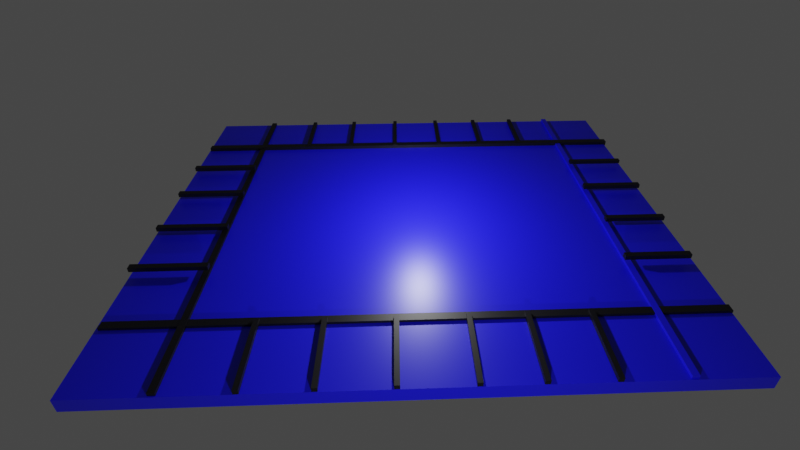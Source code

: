 # Source: plateau_test.blend  (saved by Blender 2.81.16; exported with 4.5.12 LTS)
import bpy
from mathutils import Matrix  # noqa: F401  (used for matrix-valued properties, if any)

bpy.ops.wm.read_factory_settings(use_empty=True)
scene = bpy.context.scene
scene.name = 'Scene'

# ---- collections
col_collection = bpy.data.collections.new('Collection'); scene.collection.children.link(col_collection)

# ---- materials (node trees are filled in below, after node groups)
mat_material = bpy.data.materials.new('Material')
mat_material.alpha_threshold = 0.0
mat_material.use_transparent_shadow = False
mat_material.diffuse_color = (1.0, 0.4077, 0.4612, 1.0)
mat_material.line_color = (0.0, 0.0, 0.0, 1.0)
mat_material_001 = bpy.data.materials.new('Material.001')
mat_material_001.use_transparent_shadow = False
mat_material_001.diffuse_color = (0.003686, 0.001739, 0.004556, 1.0)
mat_material_003 = bpy.data.materials.new('Material.003')
mat_material_003.use_transparent_shadow = False
mat_material_003.diffuse_color = (0.00673, 0.003127, 0.0128, 1.0)
mat_material_004 = bpy.data.materials.new('Material.004')
mat_material_004.use_transparent_shadow = False
mat_material_004.diffuse_color = (0.01811, 0.01811, 0.01811, 1.0)
mat_material_005 = bpy.data.materials.new('Material.005')
mat_material_005.use_transparent_shadow = False
mat_material_005.diffuse_color = (0.01403, 0.01403, 0.01403, 1.0)
mat_material_006 = bpy.data.materials.new('Material.006')
mat_material_006.use_transparent_shadow = False
mat_material_006.diffuse_color = (0.007026, 0.005356, 0.009512, 1.0)
mat_material_007 = bpy.data.materials.new('Material.007')
mat_material_007.use_transparent_shadow = False
mat_material_007.diffuse_color = (0.003936, 0.003936, 0.003936, 1.0)
mat_material_008 = bpy.data.materials.new('Material.008')
mat_material_008.use_transparent_shadow = False
mat_material_008.diffuse_color = (0.00854, 0.00854, 0.00854, 1.0)
mat_material_009 = bpy.data.materials.new('Material.009')
mat_material_009.use_transparent_shadow = False
mat_material_009.diffuse_color = (0.0, 0.0, 0.0, 1.0)
mat_material_010 = bpy.data.materials.new('Material.010')
mat_material_010.use_transparent_shadow = False
mat_material_010.diffuse_color = (0.002838, 0.002838, 0.002838, 1.0)
mat_material_011 = bpy.data.materials.new('Material.011')
mat_material_011.use_transparent_shadow = False
mat_material_011.diffuse_color = (0.0, 0.0, 0.0, 1.0)
mat_material_012 = bpy.data.materials.new('Material.012')
mat_material_012.use_transparent_shadow = False
mat_material_012.diffuse_color = (0.0, 0.0, 0.0, 1.0)
mat_material_013 = bpy.data.materials.new('Material.013')
mat_material_013.use_transparent_shadow = False
mat_material_013.diffuse_color = (0.0, 0.0, 0.0, 1.0)
mat_material_014 = bpy.data.materials.new('Material.014')
mat_material_014.use_transparent_shadow = False
mat_material_014.diffuse_color = (0.0, 0.0, 0.0, 1.0)
mat_material_015 = bpy.data.materials.new('Material.015')
mat_material_015.use_transparent_shadow = False
mat_material_015.diffuse_color = (0.0, 0.0, 0.0, 1.0)
mat_material_016 = bpy.data.materials.new('Material.016')
mat_material_016.use_transparent_shadow = False
mat_material_016.diffuse_color = (0.0, 0.0, 0.0, 1.0)
mat_material_017 = bpy.data.materials.new('Material.017')
mat_material_017.use_transparent_shadow = False
mat_material_017.diffuse_color = (0.0, 0.0, 0.0, 1.0)
mat_material_018 = bpy.data.materials.new('Material.018')
mat_material_018.use_transparent_shadow = False
mat_material_018.diffuse_color = (0.0, 0.0, 0.0, 1.0)
mat_material_019 = bpy.data.materials.new('Material.019')
mat_material_019.use_transparent_shadow = False
mat_material_019.diffuse_color = (0.009513, 0.009513, 0.009513, 1.0)
mat_material_020 = bpy.data.materials.new('Material.020')
mat_material_020.use_transparent_shadow = False
mat_material_020.diffuse_color = (0.005981, 0.005981, 0.005981, 1.0)
mat_material_021 = bpy.data.materials.new('Material.021')
mat_material_021.use_transparent_shadow = False
mat_material_021.diffuse_color = (0.0, 0.0, 0.0, 1.0)
mat_material_022 = bpy.data.materials.new('Material.022')
mat_material_022.use_transparent_shadow = False
mat_material_022.diffuse_color = (0.003936, 0.003936, 0.003936, 1.0)
mat_material_023 = bpy.data.materials.new('Material.023')
mat_material_023.use_transparent_shadow = False
mat_material_023.diffuse_color = (0.02281, 0.02281, 0.02281, 1.0)
mat_material_024 = bpy.data.materials.new('Material.024')
mat_material_024.use_transparent_shadow = False
mat_material_024.diffuse_color = (0.01164, 0.01164, 0.01164, 1.0)

# ---- material node trees
mat_material.use_nodes = True; mat_material.node_tree.nodes.clear()
_N = mat_material.node_tree.nodes; _L = mat_material.node_tree.links
n0 = _N.new('ShaderNodeOutputMaterial'); n0.name = 'Material Output'; n0.location = (300, 300)
n1 = _N.new('ShaderNodeBsdfPrincipled'); n1.name = 'Principled BSDF'; n1.location = (10, 300)
n1.distribution = 'GGX'
n1.subsurface_method = 'BURLEY'
n1.inputs[0].default_value = (0.007112, 0.006325, 0.8, 1.0)
n1.inputs[2].default_value = 0.4
n1.inputs[3].default_value = 1.45
n1.inputs[27].default_value = (0.0, 0.0, 0.0, 1.0)
n1.inputs[28].default_value = 1.0
_L.new(n1.outputs[0], n0.inputs[0])
n0.is_active_output = True
mat_material_001.use_nodes = True; mat_material_001.node_tree.nodes.clear()
_N = mat_material_001.node_tree.nodes; _L = mat_material_001.node_tree.links
n0 = _N.new('ShaderNodeOutputMaterial'); n0.name = 'Material Output'; n0.location = (300, 300)
n1 = _N.new('ShaderNodeBsdfPrincipled'); n1.name = 'Principled BSDF'; n1.location = (10, 300)
n1.distribution = 'GGX'
n1.subsurface_method = 'BURLEY'
n1.inputs[0].default_value = (0.0005024, 0.0003636, 0.003096, 1.0)
n1.inputs[3].default_value = 1.45
n1.inputs[27].default_value = (0.0, 0.0, 0.0, 1.0)
n1.inputs[28].default_value = 1.0
_L.new(n1.outputs[0], n0.inputs[0])
n0.is_active_output = True
mat_material_003.use_nodes = True; mat_material_003.node_tree.nodes.clear()
_N = mat_material_003.node_tree.nodes; _L = mat_material_003.node_tree.links
n0 = _N.new('ShaderNodeOutputMaterial'); n0.name = 'Material Output'; n0.location = (300, 300)
n1 = _N.new('ShaderNodeBsdfPrincipled'); n1.name = 'Principled BSDF'; n1.location = (10, 300)
n1.distribution = 'GGX'
n1.subsurface_method = 'BURLEY'
n1.inputs[0].default_value = (0.0005024, 0.0003636, 0.003096, 1.0)
n1.inputs[3].default_value = 1.45
n1.inputs[27].default_value = (0.0, 0.0, 0.0, 1.0)
n1.inputs[28].default_value = 1.0
_L.new(n1.outputs[0], n0.inputs[0])
n0.is_active_output = True
mat_material_004.use_nodes = True; mat_material_004.node_tree.nodes.clear()
_N = mat_material_004.node_tree.nodes; _L = mat_material_004.node_tree.links
n0 = _N.new('ShaderNodeOutputMaterial'); n0.name = 'Material Output'; n0.location = (300, 300)
n1 = _N.new('ShaderNodeBsdfPrincipled'); n1.name = 'Principled BSDF'; n1.location = (10, 300)
n1.distribution = 'GGX'
n1.subsurface_method = 'BURLEY'
n1.inputs[0].default_value = (0.0005024, 0.0003636, 0.003096, 1.0)
n1.inputs[3].default_value = 1.45
n1.inputs[27].default_value = (0.0, 0.0, 0.0, 1.0)
n1.inputs[28].default_value = 1.0
_L.new(n1.outputs[0], n0.inputs[0])
n0.is_active_output = True
mat_material_005.use_nodes = True; mat_material_005.node_tree.nodes.clear()
_N = mat_material_005.node_tree.nodes; _L = mat_material_005.node_tree.links
n0 = _N.new('ShaderNodeOutputMaterial'); n0.name = 'Material Output'; n0.location = (300, 300)
n1 = _N.new('ShaderNodeBsdfPrincipled'); n1.name = 'Principled BSDF'; n1.location = (10, 300)
n1.distribution = 'GGX'
n1.subsurface_method = 'BURLEY'
n1.inputs[0].default_value = (0.0005024, 0.0003636, 0.003096, 1.0)
n1.inputs[3].default_value = 1.45
n1.inputs[27].default_value = (0.0, 0.0, 0.0, 1.0)
n1.inputs[28].default_value = 1.0
_L.new(n1.outputs[0], n0.inputs[0])
n0.is_active_output = True
mat_material_006.use_nodes = True; mat_material_006.node_tree.nodes.clear()
_N = mat_material_006.node_tree.nodes; _L = mat_material_006.node_tree.links
n0 = _N.new('ShaderNodeOutputMaterial'); n0.name = 'Material Output'; n0.location = (300, 300)
n1 = _N.new('ShaderNodeBsdfPrincipled'); n1.name = 'Principled BSDF'; n1.location = (10, 300)
n1.distribution = 'GGX'
n1.subsurface_method = 'BURLEY'
n1.inputs[0].default_value = (0.0005024, 0.0003636, 0.003096, 1.0)
n1.inputs[3].default_value = 1.45
n1.inputs[27].default_value = (0.0, 0.0, 0.0, 1.0)
n1.inputs[28].default_value = 1.0
_L.new(n1.outputs[0], n0.inputs[0])
n0.is_active_output = True
mat_material_007.use_nodes = True; mat_material_007.node_tree.nodes.clear()
_N = mat_material_007.node_tree.nodes; _L = mat_material_007.node_tree.links
n0 = _N.new('ShaderNodeOutputMaterial'); n0.name = 'Material Output'; n0.location = (300, 300)
n1 = _N.new('ShaderNodeBsdfPrincipled'); n1.name = 'Principled BSDF'; n1.location = (10, 300)
n1.distribution = 'GGX'
n1.subsurface_method = 'BURLEY'
n1.inputs[0].default_value = (0.0005024, 0.0003636, 0.003096, 1.0)
n1.inputs[3].default_value = 1.45
n1.inputs[27].default_value = (0.0, 0.0, 0.0, 1.0)
n1.inputs[28].default_value = 1.0
_L.new(n1.outputs[0], n0.inputs[0])
n0.is_active_output = True
mat_material_008.use_nodes = True; mat_material_008.node_tree.nodes.clear()
_N = mat_material_008.node_tree.nodes; _L = mat_material_008.node_tree.links
n0 = _N.new('ShaderNodeOutputMaterial'); n0.name = 'Material Output'; n0.location = (300, 300)
n1 = _N.new('ShaderNodeBsdfPrincipled'); n1.name = 'Principled BSDF'; n1.location = (10, 300)
n1.distribution = 'GGX'
n1.subsurface_method = 'BURLEY'
n1.inputs[0].default_value = (0.0005024, 0.0003636, 0.003096, 1.0)
n1.inputs[3].default_value = 1.45
n1.inputs[27].default_value = (0.0, 0.0, 0.0, 1.0)
n1.inputs[28].default_value = 1.0
_L.new(n1.outputs[0], n0.inputs[0])
n0.is_active_output = True
mat_material_009.use_nodes = True; mat_material_009.node_tree.nodes.clear()
_N = mat_material_009.node_tree.nodes; _L = mat_material_009.node_tree.links
n0 = _N.new('ShaderNodeOutputMaterial'); n0.name = 'Material Output'; n0.location = (300, 300)
n1 = _N.new('ShaderNodeBsdfPrincipled'); n1.name = 'Principled BSDF'; n1.location = (10, 300)
n1.distribution = 'GGX'
n1.subsurface_method = 'BURLEY'
n1.inputs[0].default_value = (0.0005024, 0.0003636, 0.003096, 1.0)
n1.inputs[3].default_value = 1.45
n1.inputs[27].default_value = (0.0, 0.0, 0.0, 1.0)
n1.inputs[28].default_value = 1.0
_L.new(n1.outputs[0], n0.inputs[0])
n0.is_active_output = True
mat_material_010.use_nodes = True; mat_material_010.node_tree.nodes.clear()
_N = mat_material_010.node_tree.nodes; _L = mat_material_010.node_tree.links
n0 = _N.new('ShaderNodeOutputMaterial'); n0.name = 'Material Output'; n0.location = (300, 300)
n1 = _N.new('ShaderNodeBsdfPrincipled'); n1.name = 'Principled BSDF'; n1.location = (10, 300)
n1.distribution = 'GGX'
n1.subsurface_method = 'BURLEY'
n1.inputs[0].default_value = (0.0005024, 0.0003636, 0.003096, 1.0)
n1.inputs[3].default_value = 1.45
n1.inputs[27].default_value = (0.0, 0.0, 0.0, 1.0)
n1.inputs[28].default_value = 1.0
_L.new(n1.outputs[0], n0.inputs[0])
n0.is_active_output = True
mat_material_011.use_nodes = True; mat_material_011.node_tree.nodes.clear()
_N = mat_material_011.node_tree.nodes; _L = mat_material_011.node_tree.links
n0 = _N.new('ShaderNodeOutputMaterial'); n0.name = 'Material Output'; n0.location = (300, 300)
n1 = _N.new('ShaderNodeBsdfPrincipled'); n1.name = 'Principled BSDF'; n1.location = (10, 300)
n1.distribution = 'GGX'
n1.subsurface_method = 'BURLEY'
n1.inputs[0].default_value = (0.0005024, 0.0003636, 0.003096, 1.0)
n1.inputs[3].default_value = 1.45
n1.inputs[27].default_value = (0.0, 0.0, 0.0, 1.0)
n1.inputs[28].default_value = 1.0
_L.new(n1.outputs[0], n0.inputs[0])
n0.is_active_output = True
mat_material_012.use_nodes = True; mat_material_012.node_tree.nodes.clear()
_N = mat_material_012.node_tree.nodes; _L = mat_material_012.node_tree.links
n0 = _N.new('ShaderNodeOutputMaterial'); n0.name = 'Material Output'; n0.location = (300, 300)
n1 = _N.new('ShaderNodeBsdfPrincipled'); n1.name = 'Principled BSDF'; n1.location = (10, 300)
n1.distribution = 'GGX'
n1.subsurface_method = 'BURLEY'
n1.inputs[0].default_value = (0.0005024, 0.0003636, 0.003096, 1.0)
n1.inputs[3].default_value = 1.45
n1.inputs[27].default_value = (0.0, 0.0, 0.0, 1.0)
n1.inputs[28].default_value = 1.0
_L.new(n1.outputs[0], n0.inputs[0])
n0.is_active_output = True
mat_material_013.use_nodes = True; mat_material_013.node_tree.nodes.clear()
_N = mat_material_013.node_tree.nodes; _L = mat_material_013.node_tree.links
n0 = _N.new('ShaderNodeOutputMaterial'); n0.name = 'Material Output'; n0.location = (300, 300)
n1 = _N.new('ShaderNodeBsdfPrincipled'); n1.name = 'Principled BSDF'; n1.location = (10, 300)
n1.distribution = 'GGX'
n1.subsurface_method = 'BURLEY'
n1.inputs[0].default_value = (0.0005024, 0.0003636, 0.003096, 1.0)
n1.inputs[3].default_value = 1.45
n1.inputs[27].default_value = (0.0, 0.0, 0.0, 1.0)
n1.inputs[28].default_value = 1.0
_L.new(n1.outputs[0], n0.inputs[0])
n0.is_active_output = True
mat_material_014.use_nodes = True; mat_material_014.node_tree.nodes.clear()
_N = mat_material_014.node_tree.nodes; _L = mat_material_014.node_tree.links
n0 = _N.new('ShaderNodeOutputMaterial'); n0.name = 'Material Output'; n0.location = (300, 300)
n1 = _N.new('ShaderNodeBsdfPrincipled'); n1.name = 'Principled BSDF'; n1.location = (10, 300)
n1.distribution = 'GGX'
n1.subsurface_method = 'BURLEY'
n1.inputs[0].default_value = (0.0005024, 0.0003636, 0.003096, 1.0)
n1.inputs[3].default_value = 1.45
n1.inputs[27].default_value = (0.0, 0.0, 0.0, 1.0)
n1.inputs[28].default_value = 1.0
_L.new(n1.outputs[0], n0.inputs[0])
n0.is_active_output = True
mat_material_015.use_nodes = True; mat_material_015.node_tree.nodes.clear()
_N = mat_material_015.node_tree.nodes; _L = mat_material_015.node_tree.links
n0 = _N.new('ShaderNodeOutputMaterial'); n0.name = 'Material Output'; n0.location = (300, 300)
n1 = _N.new('ShaderNodeBsdfPrincipled'); n1.name = 'Principled BSDF'; n1.location = (10, 300)
n1.distribution = 'GGX'
n1.subsurface_method = 'BURLEY'
n1.inputs[0].default_value = (0.0005024, 0.0003636, 0.003096, 1.0)
n1.inputs[3].default_value = 1.45
n1.inputs[27].default_value = (0.0, 0.0, 0.0, 1.0)
n1.inputs[28].default_value = 1.0
_L.new(n1.outputs[0], n0.inputs[0])
n0.is_active_output = True
mat_material_016.use_nodes = True; mat_material_016.node_tree.nodes.clear()
_N = mat_material_016.node_tree.nodes; _L = mat_material_016.node_tree.links
n0 = _N.new('ShaderNodeOutputMaterial'); n0.name = 'Material Output'; n0.location = (300, 300)
n1 = _N.new('ShaderNodeBsdfPrincipled'); n1.name = 'Principled BSDF'; n1.location = (10, 300)
n1.distribution = 'GGX'
n1.subsurface_method = 'BURLEY'
n1.inputs[0].default_value = (0.0005024, 0.0003636, 0.003096, 1.0)
n1.inputs[3].default_value = 1.45
n1.inputs[27].default_value = (0.0, 0.0, 0.0, 1.0)
n1.inputs[28].default_value = 1.0
_L.new(n1.outputs[0], n0.inputs[0])
n0.is_active_output = True
mat_material_017.use_nodes = True; mat_material_017.node_tree.nodes.clear()
_N = mat_material_017.node_tree.nodes; _L = mat_material_017.node_tree.links
n0 = _N.new('ShaderNodeOutputMaterial'); n0.name = 'Material Output'; n0.location = (300, 300)
n1 = _N.new('ShaderNodeBsdfPrincipled'); n1.name = 'Principled BSDF'; n1.location = (10, 300)
n1.distribution = 'GGX'
n1.subsurface_method = 'BURLEY'
n1.inputs[0].default_value = (0.0005024, 0.0003636, 0.003096, 1.0)
n1.inputs[3].default_value = 1.45
n1.inputs[27].default_value = (0.0, 0.0, 0.0, 1.0)
n1.inputs[28].default_value = 1.0
_L.new(n1.outputs[0], n0.inputs[0])
n0.is_active_output = True
mat_material_018.use_nodes = True; mat_material_018.node_tree.nodes.clear()
_N = mat_material_018.node_tree.nodes; _L = mat_material_018.node_tree.links
n0 = _N.new('ShaderNodeOutputMaterial'); n0.name = 'Material Output'; n0.location = (300, 300)
n1 = _N.new('ShaderNodeBsdfPrincipled'); n1.name = 'Principled BSDF'; n1.location = (10, 300)
n1.distribution = 'GGX'
n1.subsurface_method = 'BURLEY'
n1.inputs[0].default_value = (0.0005024, 0.0003636, 0.003096, 1.0)
n1.inputs[3].default_value = 1.45
n1.inputs[27].default_value = (0.0, 0.0, 0.0, 1.0)
n1.inputs[28].default_value = 1.0
_L.new(n1.outputs[0], n0.inputs[0])
n0.is_active_output = True
mat_material_019.use_nodes = True; mat_material_019.node_tree.nodes.clear()
_N = mat_material_019.node_tree.nodes; _L = mat_material_019.node_tree.links
n0 = _N.new('ShaderNodeOutputMaterial'); n0.name = 'Material Output'; n0.location = (300, 300)
n1 = _N.new('ShaderNodeBsdfPrincipled'); n1.name = 'Principled BSDF'; n1.location = (10, 300)
n1.distribution = 'GGX'
n1.subsurface_method = 'BURLEY'
n1.inputs[0].default_value = (0.0005024, 0.0003636, 0.003096, 1.0)
n1.inputs[3].default_value = 1.45
n1.inputs[27].default_value = (0.0, 0.0, 0.0, 1.0)
n1.inputs[28].default_value = 1.0
_L.new(n1.outputs[0], n0.inputs[0])
n0.is_active_output = True
mat_material_020.use_nodes = True; mat_material_020.node_tree.nodes.clear()
_N = mat_material_020.node_tree.nodes; _L = mat_material_020.node_tree.links
n0 = _N.new('ShaderNodeOutputMaterial'); n0.name = 'Material Output'; n0.location = (300, 300)
n1 = _N.new('ShaderNodeBsdfPrincipled'); n1.name = 'Principled BSDF'; n1.location = (10, 300)
n1.distribution = 'GGX'
n1.subsurface_method = 'BURLEY'
n1.inputs[0].default_value = (0.0005024, 0.0003636, 0.003096, 1.0)
n1.inputs[3].default_value = 1.45
n1.inputs[27].default_value = (0.0, 0.0, 0.0, 1.0)
n1.inputs[28].default_value = 1.0
_L.new(n1.outputs[0], n0.inputs[0])
n0.is_active_output = True
mat_material_021.use_nodes = True; mat_material_021.node_tree.nodes.clear()
_N = mat_material_021.node_tree.nodes; _L = mat_material_021.node_tree.links
n0 = _N.new('ShaderNodeOutputMaterial'); n0.name = 'Material Output'; n0.location = (300, 300)
n1 = _N.new('ShaderNodeBsdfPrincipled'); n1.name = 'Principled BSDF'; n1.location = (10, 300)
n1.distribution = 'GGX'
n1.subsurface_method = 'BURLEY'
n1.inputs[0].default_value = (0.0005024, 0.0003636, 0.003096, 1.0)
n1.inputs[3].default_value = 1.45
n1.inputs[27].default_value = (0.0, 0.0, 0.0, 1.0)
n1.inputs[28].default_value = 1.0
_L.new(n1.outputs[0], n0.inputs[0])
n0.is_active_output = True
mat_material_022.use_nodes = True; mat_material_022.node_tree.nodes.clear()
_N = mat_material_022.node_tree.nodes; _L = mat_material_022.node_tree.links
n0 = _N.new('ShaderNodeOutputMaterial'); n0.name = 'Material Output'; n0.location = (300, 300)
n1 = _N.new('ShaderNodeBsdfPrincipled'); n1.name = 'Principled BSDF'; n1.location = (10, 300)
n1.distribution = 'GGX'
n1.subsurface_method = 'BURLEY'
n1.inputs[0].default_value = (0.0005024, 0.0003636, 0.003096, 1.0)
n1.inputs[3].default_value = 1.45
n1.inputs[27].default_value = (0.0, 0.0, 0.0, 1.0)
n1.inputs[28].default_value = 1.0
_L.new(n1.outputs[0], n0.inputs[0])
n0.is_active_output = True
mat_material_023.use_nodes = True; mat_material_023.node_tree.nodes.clear()
_N = mat_material_023.node_tree.nodes; _L = mat_material_023.node_tree.links
n0 = _N.new('ShaderNodeOutputMaterial'); n0.name = 'Material Output'; n0.location = (300, 300)
n1 = _N.new('ShaderNodeBsdfPrincipled'); n1.name = 'Principled BSDF'; n1.location = (10, 300)
n1.distribution = 'GGX'
n1.subsurface_method = 'BURLEY'
n1.inputs[0].default_value = (0.0005024, 0.0003636, 0.003096, 1.0)
n1.inputs[3].default_value = 1.45
n1.inputs[27].default_value = (0.0, 0.0, 0.0, 1.0)
n1.inputs[28].default_value = 1.0
_L.new(n1.outputs[0], n0.inputs[0])
n0.is_active_output = True
mat_material_024.use_nodes = True; mat_material_024.node_tree.nodes.clear()
_N = mat_material_024.node_tree.nodes; _L = mat_material_024.node_tree.links
n0 = _N.new('ShaderNodeOutputMaterial'); n0.name = 'Material Output'; n0.location = (300, 300)
n1 = _N.new('ShaderNodeBsdfPrincipled'); n1.name = 'Principled BSDF'; n1.location = (10, 300)
n1.distribution = 'GGX'
n1.subsurface_method = 'BURLEY'
n1.inputs[0].default_value = (0.0005024, 0.0003636, 0.003096, 1.0)
n1.inputs[3].default_value = 1.45
n1.inputs[27].default_value = (0.0, 0.0, 0.0, 1.0)
n1.inputs[28].default_value = 1.0
_L.new(n1.outputs[0], n0.inputs[0])
n0.is_active_output = True

# ---- world
world_world = bpy.data.worlds.new('World'); scene.world = world_world
world_world.use_nodes = True; world_world.node_tree.nodes.clear()
_N = world_world.node_tree.nodes; _L = world_world.node_tree.links
n0 = _N.new('ShaderNodeOutputWorld'); n0.name = 'World Output'; n0.location = (300, 300)
n1 = _N.new('ShaderNodeBackground'); n1.name = 'Background'; n1.location = (10, 300)
n1.inputs[0].default_value = (0.05088, 0.05088, 0.05088, 1.0)
_L.new(n1.outputs[0], n0.inputs[0])
n0.is_active_output = True
world_world.color = (0.05088, 0.05088, 0.05088)
world_world.use_sun_shadow = False
world_world.sun_shadow_jitter_overblur = 0.0

# ---- cameras
cam_camera = bpy.data.cameras.new('Camera')
cam_camera.clip_end = 100.0
cam_camera.lens = 20.0
cam_camera.ortho_scale = 7.314
cam_camera.shift_x = -0.01
cam_camera.shift_y = -0.17

# ---- lights
light_light = bpy.data.lights.new('Light', 'POINT')
light_light.transmission_factor = 0.0
light_light.energy = 1000.0
light_light.shadow_soft_size = 0.1
light_light.shadow_maximum_resolution = 0.006
light_light.use_absolute_resolution = True
light_light_001 = bpy.data.lights.new('Light.001', 'POINT')
light_light_001.transmission_factor = 0.0
light_light_001.energy = 1000.0
light_light_001.shadow_soft_size = 0.1
light_light_001.shadow_maximum_resolution = 0.006
light_light_001.use_absolute_resolution = True

# ---- meshes
me_cube = bpy.data.meshes.new('Cube')
me_cube.from_pydata([(1.0, 1.0, 1.0), (1.0, 1.0, -1.0), (1.0, -1.0, 1.0), (1.0, -1.0, -1.0), (-1.0, 1.0, 1.0), (-1.0, 1.0, -1.0), (-1.0, -1.0, 1.0), (-1.0, -1.0, -1.0)], [], [(0, 4, 6, 2), (3, 2, 6, 7), (7, 6, 4, 5), (5, 1, 3, 7), (1, 0, 2, 3), (5, 4, 0, 1)])
_uv = me_cube.uv_layers.new(name='UVMap')
_uv.uv.foreach_set('vector', [0.625, 0.5, 0.875, 0.5, 0.875, 0.75, 0.625, 0.75, 0.375, 0.75, 0.625, 0.75, 0.625, 1.0, 0.375, 1.0, 0.375, 0.0, 0.625, 0.0, 0.625, 0.25, 0.375, 0.25, 0.125, 0.5, 0.375, 0.5, 0.375, 0.75, 0.125, 0.75, 0.375, 0.5, 0.625, 0.5, 0.625, 0.75, 0.375, 0.75, 0.375, 0.25, 0.625, 0.25, 0.625, 0.5, 0.375, 0.5])
me_cube.materials.append(mat_material)
me_cube.use_remesh_preserve_volume = False
me_cube.use_remesh_preserve_attributes = False
me_cube.use_mirror_vertex_groups = False
me_cube.update()
me_cube_001 = bpy.data.meshes.new('Cube.001')
me_cube_001.from_pydata([(-1.0, -1.0, -1.0), (-1.0, -1.0, 1.0), (-1.0, 1.0, -1.0), (-1.0, 1.0, 1.0), (1.0, -1.0, -1.0), (1.0, -1.0, 1.0), (1.0, 1.0, -1.0), (1.0, 1.0, 1.0)], [], [(0, 1, 3, 2), (2, 3, 7, 6), (6, 7, 5, 4), (4, 5, 1, 0), (2, 6, 4, 0), (7, 3, 1, 5)])
_uv = me_cube_001.uv_layers.new(name='UVMap')
_uv.uv.foreach_set('vector', [0.375, 0.0, 0.625, 0.0, 0.625, 0.25, 0.375, 0.25, 0.375, 0.25, 0.625, 0.25, 0.625, 0.5, 0.375, 0.5, 0.375, 0.5, 0.625, 0.5, 0.625, 0.75, 0.375, 0.75, 0.375, 0.75, 0.625, 0.75, 0.625, 1.0, 0.375, 1.0, 0.125, 0.5, 0.375, 0.5, 0.375, 0.75, 0.125, 0.75, 0.625, 0.5, 0.875, 0.5, 0.875, 0.75, 0.625, 0.75])
me_cube_001.materials.append(mat_material_001)
me_cube_001.use_remesh_fix_poles = True
me_cube_001.use_remesh_preserve_attributes = False
me_cube_001.use_mirror_vertex_groups = False
me_cube_001.update()
me_cube_002 = bpy.data.meshes.new('Cube.002')
me_cube_002.from_pydata([(-1.0, -1.0, -1.0), (-1.0, -1.0, 1.0), (-1.0, 1.0, -1.0), (-1.0, 1.0, 1.0), (1.0, -1.0, -1.0), (1.0, -1.0, 1.0), (1.0, 1.0, -1.0), (1.0, 1.0, 1.0)], [], [(0, 1, 3, 2), (2, 3, 7, 6), (6, 7, 5, 4), (4, 5, 1, 0), (2, 6, 4, 0), (7, 3, 1, 5)])
_uv = me_cube_002.uv_layers.new(name='UVMap')
_uv.uv.foreach_set('vector', [0.375, 0.0, 0.625, 0.0, 0.625, 0.25, 0.375, 0.25, 0.375, 0.25, 0.625, 0.25, 0.625, 0.5, 0.375, 0.5, 0.375, 0.5, 0.625, 0.5, 0.625, 0.75, 0.375, 0.75, 0.375, 0.75, 0.625, 0.75, 0.625, 1.0, 0.375, 1.0, 0.125, 0.5, 0.375, 0.5, 0.375, 0.75, 0.125, 0.75, 0.625, 0.5, 0.875, 0.5, 0.875, 0.75, 0.625, 0.75])
me_cube_002.materials.append(mat_material)
me_cube_002.use_remesh_fix_poles = True
me_cube_002.use_remesh_preserve_attributes = False
me_cube_002.use_mirror_vertex_groups = False
me_cube_002.update()
me_cube_003 = bpy.data.meshes.new('Cube.003')
me_cube_003.from_pydata([(-1.0, -1.0, -1.0), (-1.0, -1.0, 1.0), (-1.0, 1.0, -1.0), (-1.0, 1.0, 1.0), (1.0, -1.0, -1.0), (1.0, -1.0, 1.0), (1.0, 1.0, -1.0), (1.0, 1.0, 1.0)], [], [(0, 1, 3, 2), (2, 3, 7, 6), (6, 7, 5, 4), (4, 5, 1, 0), (2, 6, 4, 0), (7, 3, 1, 5)])
_uv = me_cube_003.uv_layers.new(name='UVMap')
_uv.uv.foreach_set('vector', [0.375, 0.0, 0.625, 0.0, 0.625, 0.25, 0.375, 0.25, 0.375, 0.25, 0.625, 0.25, 0.625, 0.5, 0.375, 0.5, 0.375, 0.5, 0.625, 0.5, 0.625, 0.75, 0.375, 0.75, 0.375, 0.75, 0.625, 0.75, 0.625, 1.0, 0.375, 1.0, 0.125, 0.5, 0.375, 0.5, 0.375, 0.75, 0.125, 0.75, 0.625, 0.5, 0.875, 0.5, 0.875, 0.75, 0.625, 0.75])
me_cube_003.materials.append(mat_material_003)
me_cube_003.use_remesh_fix_poles = True
me_cube_003.use_remesh_preserve_attributes = False
me_cube_003.use_mirror_vertex_groups = False
me_cube_003.update()
me_cube_004 = bpy.data.meshes.new('Cube.004')
me_cube_004.from_pydata([(-1.0, -1.0, -1.0), (-1.0, -1.0, 1.0), (-1.0, 1.0, -1.0), (-1.0, 1.0, 1.0), (1.0, -1.0, -1.0), (1.0, -1.0, 1.0), (1.0, 1.0, -1.0), (1.0, 1.0, 1.0)], [], [(0, 1, 3, 2), (2, 3, 7, 6), (6, 7, 5, 4), (4, 5, 1, 0), (2, 6, 4, 0), (7, 3, 1, 5)])
_uv = me_cube_004.uv_layers.new(name='UVMap')
_uv.uv.foreach_set('vector', [0.375, 0.0, 0.625, 0.0, 0.625, 0.25, 0.375, 0.25, 0.375, 0.25, 0.625, 0.25, 0.625, 0.5, 0.375, 0.5, 0.375, 0.5, 0.625, 0.5, 0.625, 0.75, 0.375, 0.75, 0.375, 0.75, 0.625, 0.75, 0.625, 1.0, 0.375, 1.0, 0.125, 0.5, 0.375, 0.5, 0.375, 0.75, 0.125, 0.75, 0.625, 0.5, 0.875, 0.5, 0.875, 0.75, 0.625, 0.75])
me_cube_004.materials.append(mat_material_004)
me_cube_004.use_remesh_fix_poles = True
me_cube_004.use_remesh_preserve_attributes = False
me_cube_004.use_mirror_vertex_groups = False
me_cube_004.update()
me_cube_005 = bpy.data.meshes.new('Cube.005')
me_cube_005.from_pydata([(-1.0, -1.0, -1.0), (-1.0, -1.0, 1.0), (-1.0, 1.0, -1.0), (-1.0, 1.0, 1.0), (1.0, -1.0, -1.0), (1.0, -1.0, 1.0), (1.0, 1.0, -1.0), (1.0, 1.0, 1.0)], [], [(0, 1, 3, 2), (2, 3, 7, 6), (6, 7, 5, 4), (4, 5, 1, 0), (2, 6, 4, 0), (7, 3, 1, 5)])
_uv = me_cube_005.uv_layers.new(name='UVMap')
_uv.uv.foreach_set('vector', [0.375, 0.0, 0.625, 0.0, 0.625, 0.25, 0.375, 0.25, 0.375, 0.25, 0.625, 0.25, 0.625, 0.5, 0.375, 0.5, 0.375, 0.5, 0.625, 0.5, 0.625, 0.75, 0.375, 0.75, 0.375, 0.75, 0.625, 0.75, 0.625, 1.0, 0.375, 1.0, 0.125, 0.5, 0.375, 0.5, 0.375, 0.75, 0.125, 0.75, 0.625, 0.5, 0.875, 0.5, 0.875, 0.75, 0.625, 0.75])
me_cube_005.materials.append(mat_material_005)
me_cube_005.use_remesh_fix_poles = True
me_cube_005.use_remesh_preserve_attributes = False
me_cube_005.use_mirror_vertex_groups = False
me_cube_005.update()
me_cube_006 = bpy.data.meshes.new('Cube.006')
me_cube_006.from_pydata([(-1.0, -1.0, -1.0), (-1.0, -1.0, 1.0), (-1.0, 1.0, -1.0), (-1.0, 1.0, 1.0), (1.0, -1.0, -1.0), (1.0, -1.0, 1.0), (1.0, 1.0, -1.0), (1.0, 1.0, 1.0)], [], [(0, 1, 3, 2), (2, 3, 7, 6), (6, 7, 5, 4), (4, 5, 1, 0), (2, 6, 4, 0), (7, 3, 1, 5)])
_uv = me_cube_006.uv_layers.new(name='UVMap')
_uv.uv.foreach_set('vector', [0.375, 0.0, 0.625, 0.0, 0.625, 0.25, 0.375, 0.25, 0.375, 0.25, 0.625, 0.25, 0.625, 0.5, 0.375, 0.5, 0.375, 0.5, 0.625, 0.5, 0.625, 0.75, 0.375, 0.75, 0.375, 0.75, 0.625, 0.75, 0.625, 1.0, 0.375, 1.0, 0.125, 0.5, 0.375, 0.5, 0.375, 0.75, 0.125, 0.75, 0.625, 0.5, 0.875, 0.5, 0.875, 0.75, 0.625, 0.75])
me_cube_006.materials.append(mat_material_006)
me_cube_006.use_remesh_fix_poles = True
me_cube_006.use_remesh_preserve_attributes = False
me_cube_006.use_mirror_vertex_groups = False
me_cube_006.update()
me_cube_007 = bpy.data.meshes.new('Cube.007')
me_cube_007.from_pydata([(-1.0, -1.0, -1.0), (-1.0, -1.0, 1.0), (-1.0, 1.0, -1.0), (-1.0, 1.0, 1.0), (1.0, -1.0, -1.0), (1.0, -1.0, 1.0), (1.0, 1.0, -1.0), (1.0, 1.0, 1.0)], [], [(0, 1, 3, 2), (2, 3, 7, 6), (6, 7, 5, 4), (4, 5, 1, 0), (2, 6, 4, 0), (7, 3, 1, 5)])
_uv = me_cube_007.uv_layers.new(name='UVMap')
_uv.uv.foreach_set('vector', [0.375, 0.0, 0.625, 0.0, 0.625, 0.25, 0.375, 0.25, 0.375, 0.25, 0.625, 0.25, 0.625, 0.5, 0.375, 0.5, 0.375, 0.5, 0.625, 0.5, 0.625, 0.75, 0.375, 0.75, 0.375, 0.75, 0.625, 0.75, 0.625, 1.0, 0.375, 1.0, 0.125, 0.5, 0.375, 0.5, 0.375, 0.75, 0.125, 0.75, 0.625, 0.5, 0.875, 0.5, 0.875, 0.75, 0.625, 0.75])
me_cube_007.materials.append(mat_material_007)
me_cube_007.use_remesh_fix_poles = True
me_cube_007.use_remesh_preserve_attributes = False
me_cube_007.use_mirror_vertex_groups = False
me_cube_007.update()
me_cube_008 = bpy.data.meshes.new('Cube.008')
me_cube_008.from_pydata([(-1.0, -1.0, -1.0), (-1.0, -1.0, 1.0), (-1.0, 1.0, -1.0), (-1.0, 1.0, 1.0), (1.0, -1.0, -1.0), (1.0, -1.0, 1.0), (1.0, 1.0, -1.0), (1.0, 1.0, 1.0)], [], [(0, 1, 3, 2), (2, 3, 7, 6), (6, 7, 5, 4), (4, 5, 1, 0), (2, 6, 4, 0), (7, 3, 1, 5)])
_uv = me_cube_008.uv_layers.new(name='UVMap')
_uv.uv.foreach_set('vector', [0.375, 0.0, 0.625, 0.0, 0.625, 0.25, 0.375, 0.25, 0.375, 0.25, 0.625, 0.25, 0.625, 0.5, 0.375, 0.5, 0.375, 0.5, 0.625, 0.5, 0.625, 0.75, 0.375, 0.75, 0.375, 0.75, 0.625, 0.75, 0.625, 1.0, 0.375, 1.0, 0.125, 0.5, 0.375, 0.5, 0.375, 0.75, 0.125, 0.75, 0.625, 0.5, 0.875, 0.5, 0.875, 0.75, 0.625, 0.75])
me_cube_008.materials.append(mat_material_008)
me_cube_008.use_remesh_fix_poles = True
me_cube_008.use_remesh_preserve_attributes = False
me_cube_008.use_mirror_vertex_groups = False
me_cube_008.update()
me_cube_009 = bpy.data.meshes.new('Cube.009')
me_cube_009.from_pydata([(-1.0, -1.0, -1.0), (-1.0, -1.0, 1.0), (-1.0, 1.0, -1.0), (-1.0, 1.0, 1.0), (1.0, -1.0, -1.0), (1.0, -1.0, 1.0), (1.0, 1.0, -1.0), (1.0, 1.0, 1.0)], [], [(0, 1, 3, 2), (2, 3, 7, 6), (6, 7, 5, 4), (4, 5, 1, 0), (2, 6, 4, 0), (7, 3, 1, 5)])
_uv = me_cube_009.uv_layers.new(name='UVMap')
_uv.uv.foreach_set('vector', [0.375, 0.0, 0.625, 0.0, 0.625, 0.25, 0.375, 0.25, 0.375, 0.25, 0.625, 0.25, 0.625, 0.5, 0.375, 0.5, 0.375, 0.5, 0.625, 0.5, 0.625, 0.75, 0.375, 0.75, 0.375, 0.75, 0.625, 0.75, 0.625, 1.0, 0.375, 1.0, 0.125, 0.5, 0.375, 0.5, 0.375, 0.75, 0.125, 0.75, 0.625, 0.5, 0.875, 0.5, 0.875, 0.75, 0.625, 0.75])
me_cube_009.materials.append(mat_material_009)
me_cube_009.use_remesh_fix_poles = True
me_cube_009.use_remesh_preserve_attributes = False
me_cube_009.use_mirror_vertex_groups = False
me_cube_009.update()
me_cube_010 = bpy.data.meshes.new('Cube.010')
me_cube_010.from_pydata([(-1.0, -1.0, -1.0), (-1.0, -1.0, 1.0), (-1.0, 1.0, -1.0), (-1.0, 1.0, 1.0), (1.0, -1.0, -1.0), (1.0, -1.0, 1.0), (1.0, 1.0, -1.0), (1.0, 1.0, 1.0)], [], [(0, 1, 3, 2), (2, 3, 7, 6), (6, 7, 5, 4), (4, 5, 1, 0), (2, 6, 4, 0), (7, 3, 1, 5)])
_uv = me_cube_010.uv_layers.new(name='UVMap')
_uv.uv.foreach_set('vector', [0.375, 0.0, 0.625, 0.0, 0.625, 0.25, 0.375, 0.25, 0.375, 0.25, 0.625, 0.25, 0.625, 0.5, 0.375, 0.5, 0.375, 0.5, 0.625, 0.5, 0.625, 0.75, 0.375, 0.75, 0.375, 0.75, 0.625, 0.75, 0.625, 1.0, 0.375, 1.0, 0.125, 0.5, 0.375, 0.5, 0.375, 0.75, 0.125, 0.75, 0.625, 0.5, 0.875, 0.5, 0.875, 0.75, 0.625, 0.75])
me_cube_010.materials.append(mat_material_010)
me_cube_010.use_remesh_fix_poles = True
me_cube_010.use_remesh_preserve_attributes = False
me_cube_010.use_mirror_vertex_groups = False
me_cube_010.update()
me_cube_011 = bpy.data.meshes.new('Cube.011')
me_cube_011.from_pydata([(-1.0, -1.0, -1.0), (-1.0, -1.0, 1.0), (-1.0, 1.0, -1.0), (-1.0, 1.0, 1.0), (1.0, -1.0, -1.0), (1.0, -1.0, 1.0), (1.0, 1.0, -1.0), (1.0, 1.0, 1.0)], [], [(0, 1, 3, 2), (2, 3, 7, 6), (6, 7, 5, 4), (4, 5, 1, 0), (2, 6, 4, 0), (7, 3, 1, 5)])
_uv = me_cube_011.uv_layers.new(name='UVMap')
_uv.uv.foreach_set('vector', [0.375, 0.0, 0.625, 0.0, 0.625, 0.25, 0.375, 0.25, 0.375, 0.25, 0.625, 0.25, 0.625, 0.5, 0.375, 0.5, 0.375, 0.5, 0.625, 0.5, 0.625, 0.75, 0.375, 0.75, 0.375, 0.75, 0.625, 0.75, 0.625, 1.0, 0.375, 1.0, 0.125, 0.5, 0.375, 0.5, 0.375, 0.75, 0.125, 0.75, 0.625, 0.5, 0.875, 0.5, 0.875, 0.75, 0.625, 0.75])
me_cube_011.materials.append(mat_material_011)
me_cube_011.use_remesh_fix_poles = True
me_cube_011.use_remesh_preserve_attributes = False
me_cube_011.use_mirror_vertex_groups = False
me_cube_011.update()
me_cube_012 = bpy.data.meshes.new('Cube.012')
me_cube_012.from_pydata([(-1.0, -1.0, -1.0), (-1.0, -1.0, 1.0), (-1.0, 1.0, -1.0), (-1.0, 1.0, 1.0), (1.0, -1.0, -1.0), (1.0, -1.0, 1.0), (1.0, 1.0, -1.0), (1.0, 1.0, 1.0)], [], [(0, 1, 3, 2), (2, 3, 7, 6), (6, 7, 5, 4), (4, 5, 1, 0), (2, 6, 4, 0), (7, 3, 1, 5)])
_uv = me_cube_012.uv_layers.new(name='UVMap')
_uv.uv.foreach_set('vector', [0.375, 0.0, 0.625, 0.0, 0.625, 0.25, 0.375, 0.25, 0.375, 0.25, 0.625, 0.25, 0.625, 0.5, 0.375, 0.5, 0.375, 0.5, 0.625, 0.5, 0.625, 0.75, 0.375, 0.75, 0.375, 0.75, 0.625, 0.75, 0.625, 1.0, 0.375, 1.0, 0.125, 0.5, 0.375, 0.5, 0.375, 0.75, 0.125, 0.75, 0.625, 0.5, 0.875, 0.5, 0.875, 0.75, 0.625, 0.75])
me_cube_012.materials.append(mat_material_012)
me_cube_012.use_remesh_fix_poles = True
me_cube_012.use_remesh_preserve_attributes = False
me_cube_012.use_mirror_vertex_groups = False
me_cube_012.update()
me_cube_013 = bpy.data.meshes.new('Cube.013')
me_cube_013.from_pydata([(-1.0, -1.0, -1.0), (-1.0, -1.0, 1.0), (-1.0, 1.0, -1.0), (-1.0, 1.0, 1.0), (1.0, -1.0, -1.0), (1.0, -1.0, 1.0), (1.0, 1.0, -1.0), (1.0, 1.0, 1.0)], [], [(0, 1, 3, 2), (2, 3, 7, 6), (6, 7, 5, 4), (4, 5, 1, 0), (2, 6, 4, 0), (7, 3, 1, 5)])
_uv = me_cube_013.uv_layers.new(name='UVMap')
_uv.uv.foreach_set('vector', [0.375, 0.0, 0.625, 0.0, 0.625, 0.25, 0.375, 0.25, 0.375, 0.25, 0.625, 0.25, 0.625, 0.5, 0.375, 0.5, 0.375, 0.5, 0.625, 0.5, 0.625, 0.75, 0.375, 0.75, 0.375, 0.75, 0.625, 0.75, 0.625, 1.0, 0.375, 1.0, 0.125, 0.5, 0.375, 0.5, 0.375, 0.75, 0.125, 0.75, 0.625, 0.5, 0.875, 0.5, 0.875, 0.75, 0.625, 0.75])
me_cube_013.materials.append(mat_material_013)
me_cube_013.use_remesh_fix_poles = True
me_cube_013.use_remesh_preserve_attributes = False
me_cube_013.use_mirror_vertex_groups = False
me_cube_013.update()
me_cube_014 = bpy.data.meshes.new('Cube.014')
me_cube_014.from_pydata([(-1.0, -1.0, -1.0), (-1.0, -1.0, 1.0), (-1.0, 1.0, -1.0), (-1.0, 1.0, 1.0), (1.0, -1.0, -1.0), (1.0, -1.0, 1.0), (1.0, 1.0, -1.0), (1.0, 1.0, 1.0)], [], [(0, 1, 3, 2), (2, 3, 7, 6), (6, 7, 5, 4), (4, 5, 1, 0), (2, 6, 4, 0), (7, 3, 1, 5)])
_uv = me_cube_014.uv_layers.new(name='UVMap')
_uv.uv.foreach_set('vector', [0.375, 0.0, 0.625, 0.0, 0.625, 0.25, 0.375, 0.25, 0.375, 0.25, 0.625, 0.25, 0.625, 0.5, 0.375, 0.5, 0.375, 0.5, 0.625, 0.5, 0.625, 0.75, 0.375, 0.75, 0.375, 0.75, 0.625, 0.75, 0.625, 1.0, 0.375, 1.0, 0.125, 0.5, 0.375, 0.5, 0.375, 0.75, 0.125, 0.75, 0.625, 0.5, 0.875, 0.5, 0.875, 0.75, 0.625, 0.75])
me_cube_014.materials.append(mat_material_014)
me_cube_014.use_remesh_fix_poles = True
me_cube_014.use_remesh_preserve_attributes = False
me_cube_014.use_mirror_vertex_groups = False
me_cube_014.update()
me_cube_015 = bpy.data.meshes.new('Cube.015')
me_cube_015.from_pydata([(-1.0, -1.0, -1.0), (-1.0, -1.0, 1.0), (-1.0, 1.0, -1.0), (-1.0, 1.0, 1.0), (1.0, -1.0, -1.0), (1.0, -1.0, 1.0), (1.0, 1.0, -1.0), (1.0, 1.0, 1.0)], [], [(0, 1, 3, 2), (2, 3, 7, 6), (6, 7, 5, 4), (4, 5, 1, 0), (2, 6, 4, 0), (7, 3, 1, 5)])
_uv = me_cube_015.uv_layers.new(name='UVMap')
_uv.uv.foreach_set('vector', [0.375, 0.0, 0.625, 0.0, 0.625, 0.25, 0.375, 0.25, 0.375, 0.25, 0.625, 0.25, 0.625, 0.5, 0.375, 0.5, 0.375, 0.5, 0.625, 0.5, 0.625, 0.75, 0.375, 0.75, 0.375, 0.75, 0.625, 0.75, 0.625, 1.0, 0.375, 1.0, 0.125, 0.5, 0.375, 0.5, 0.375, 0.75, 0.125, 0.75, 0.625, 0.5, 0.875, 0.5, 0.875, 0.75, 0.625, 0.75])
me_cube_015.materials.append(mat_material_015)
me_cube_015.use_remesh_fix_poles = True
me_cube_015.use_remesh_preserve_attributes = False
me_cube_015.use_mirror_vertex_groups = False
me_cube_015.update()
me_cube_016 = bpy.data.meshes.new('Cube.016')
me_cube_016.from_pydata([(-1.0, -1.0, -1.0), (-1.0, -1.0, 1.0), (-1.0, 1.0, -1.0), (-1.0, 1.0, 1.0), (1.0, -1.0, -1.0), (1.0, -1.0, 1.0), (1.0, 1.0, -1.0), (1.0, 1.0, 1.0)], [], [(0, 1, 3, 2), (2, 3, 7, 6), (6, 7, 5, 4), (4, 5, 1, 0), (2, 6, 4, 0), (7, 3, 1, 5)])
_uv = me_cube_016.uv_layers.new(name='UVMap')
_uv.uv.foreach_set('vector', [0.375, 0.0, 0.625, 0.0, 0.625, 0.25, 0.375, 0.25, 0.375, 0.25, 0.625, 0.25, 0.625, 0.5, 0.375, 0.5, 0.375, 0.5, 0.625, 0.5, 0.625, 0.75, 0.375, 0.75, 0.375, 0.75, 0.625, 0.75, 0.625, 1.0, 0.375, 1.0, 0.125, 0.5, 0.375, 0.5, 0.375, 0.75, 0.125, 0.75, 0.625, 0.5, 0.875, 0.5, 0.875, 0.75, 0.625, 0.75])
me_cube_016.materials.append(mat_material_016)
me_cube_016.use_remesh_fix_poles = True
me_cube_016.use_remesh_preserve_attributes = False
me_cube_016.use_mirror_vertex_groups = False
me_cube_016.update()
me_cube_017 = bpy.data.meshes.new('Cube.017')
me_cube_017.from_pydata([(-1.0, -1.0, -1.0), (-1.0, -1.0, 1.0), (-1.0, 1.0, -1.0), (-1.0, 1.0, 1.0), (1.0, -1.0, -1.0), (1.0, -1.0, 1.0), (1.0, 1.0, -1.0), (1.0, 1.0, 1.0)], [], [(0, 1, 3, 2), (2, 3, 7, 6), (6, 7, 5, 4), (4, 5, 1, 0), (2, 6, 4, 0), (7, 3, 1, 5)])
_uv = me_cube_017.uv_layers.new(name='UVMap')
_uv.uv.foreach_set('vector', [0.375, 0.0, 0.625, 0.0, 0.625, 0.25, 0.375, 0.25, 0.375, 0.25, 0.625, 0.25, 0.625, 0.5, 0.375, 0.5, 0.375, 0.5, 0.625, 0.5, 0.625, 0.75, 0.375, 0.75, 0.375, 0.75, 0.625, 0.75, 0.625, 1.0, 0.375, 1.0, 0.125, 0.5, 0.375, 0.5, 0.375, 0.75, 0.125, 0.75, 0.625, 0.5, 0.875, 0.5, 0.875, 0.75, 0.625, 0.75])
me_cube_017.materials.append(mat_material_017)
me_cube_017.use_remesh_fix_poles = True
me_cube_017.use_remesh_preserve_attributes = False
me_cube_017.use_mirror_vertex_groups = False
me_cube_017.update()
me_cube_018 = bpy.data.meshes.new('Cube.018')
me_cube_018.from_pydata([(-1.0, -1.0, -1.0), (-1.0, -1.0, 1.0), (-1.0, 1.0, -1.0), (-1.0, 1.0, 1.0), (1.0, -1.0, -1.0), (1.0, -1.0, 1.0), (1.0, 1.0, -1.0), (1.0, 1.0, 1.0)], [], [(0, 1, 3, 2), (2, 3, 7, 6), (6, 7, 5, 4), (4, 5, 1, 0), (2, 6, 4, 0), (7, 3, 1, 5)])
_uv = me_cube_018.uv_layers.new(name='UVMap')
_uv.uv.foreach_set('vector', [0.375, 0.0, 0.625, 0.0, 0.625, 0.25, 0.375, 0.25, 0.375, 0.25, 0.625, 0.25, 0.625, 0.5, 0.375, 0.5, 0.375, 0.5, 0.625, 0.5, 0.625, 0.75, 0.375, 0.75, 0.375, 0.75, 0.625, 0.75, 0.625, 1.0, 0.375, 1.0, 0.125, 0.5, 0.375, 0.5, 0.375, 0.75, 0.125, 0.75, 0.625, 0.5, 0.875, 0.5, 0.875, 0.75, 0.625, 0.75])
me_cube_018.materials.append(mat_material_018)
me_cube_018.use_remesh_fix_poles = True
me_cube_018.use_remesh_preserve_attributes = False
me_cube_018.use_mirror_vertex_groups = False
me_cube_018.update()
me_cube_019 = bpy.data.meshes.new('Cube.019')
me_cube_019.from_pydata([(-1.0, -1.0, -1.0), (-1.0, -1.0, 1.0), (-1.0, 1.0, -1.0), (-1.0, 1.0, 1.0), (1.0, -1.0, -1.0), (1.0, -1.0, 1.0), (1.0, 1.0, -1.0), (1.0, 1.0, 1.0)], [], [(0, 1, 3, 2), (2, 3, 7, 6), (6, 7, 5, 4), (4, 5, 1, 0), (2, 6, 4, 0), (7, 3, 1, 5)])
_uv = me_cube_019.uv_layers.new(name='UVMap')
_uv.uv.foreach_set('vector', [0.375, 0.0, 0.625, 0.0, 0.625, 0.25, 0.375, 0.25, 0.375, 0.25, 0.625, 0.25, 0.625, 0.5, 0.375, 0.5, 0.375, 0.5, 0.625, 0.5, 0.625, 0.75, 0.375, 0.75, 0.375, 0.75, 0.625, 0.75, 0.625, 1.0, 0.375, 1.0, 0.125, 0.5, 0.375, 0.5, 0.375, 0.75, 0.125, 0.75, 0.625, 0.5, 0.875, 0.5, 0.875, 0.75, 0.625, 0.75])
me_cube_019.materials.append(mat_material_019)
me_cube_019.use_remesh_fix_poles = True
me_cube_019.use_remesh_preserve_attributes = False
me_cube_019.use_mirror_vertex_groups = False
me_cube_019.update()
me_cube_020 = bpy.data.meshes.new('Cube.020')
me_cube_020.from_pydata([(-1.0, -1.0, -1.0), (-1.0, -1.0, 1.0), (-1.0, 1.0, -1.0), (-1.0, 1.0, 1.0), (1.0, -1.0, -1.0), (1.0, -1.0, 1.0), (1.0, 1.0, -1.0), (1.0, 1.0, 1.0)], [], [(0, 1, 3, 2), (2, 3, 7, 6), (6, 7, 5, 4), (4, 5, 1, 0), (2, 6, 4, 0), (7, 3, 1, 5)])
_uv = me_cube_020.uv_layers.new(name='UVMap')
_uv.uv.foreach_set('vector', [0.375, 0.0, 0.625, 0.0, 0.625, 0.25, 0.375, 0.25, 0.375, 0.25, 0.625, 0.25, 0.625, 0.5, 0.375, 0.5, 0.375, 0.5, 0.625, 0.5, 0.625, 0.75, 0.375, 0.75, 0.375, 0.75, 0.625, 0.75, 0.625, 1.0, 0.375, 1.0, 0.125, 0.5, 0.375, 0.5, 0.375, 0.75, 0.125, 0.75, 0.625, 0.5, 0.875, 0.5, 0.875, 0.75, 0.625, 0.75])
me_cube_020.materials.append(mat_material_020)
me_cube_020.use_remesh_fix_poles = True
me_cube_020.use_remesh_preserve_attributes = False
me_cube_020.use_mirror_vertex_groups = False
me_cube_020.update()
me_cube_021 = bpy.data.meshes.new('Cube.021')
me_cube_021.from_pydata([(-1.0, -1.0, -1.0), (-1.0, -1.0, 1.0), (-1.0, 1.0, -1.0), (-1.0, 1.0, 1.0), (1.0, -1.0, -1.0), (1.0, -1.0, 1.0), (1.0, 1.0, -1.0), (1.0, 1.0, 1.0)], [], [(0, 1, 3, 2), (2, 3, 7, 6), (6, 7, 5, 4), (4, 5, 1, 0), (2, 6, 4, 0), (7, 3, 1, 5)])
_uv = me_cube_021.uv_layers.new(name='UVMap')
_uv.uv.foreach_set('vector', [0.375, 0.0, 0.625, 0.0, 0.625, 0.25, 0.375, 0.25, 0.375, 0.25, 0.625, 0.25, 0.625, 0.5, 0.375, 0.5, 0.375, 0.5, 0.625, 0.5, 0.625, 0.75, 0.375, 0.75, 0.375, 0.75, 0.625, 0.75, 0.625, 1.0, 0.375, 1.0, 0.125, 0.5, 0.375, 0.5, 0.375, 0.75, 0.125, 0.75, 0.625, 0.5, 0.875, 0.5, 0.875, 0.75, 0.625, 0.75])
me_cube_021.materials.append(mat_material_021)
me_cube_021.use_remesh_fix_poles = True
me_cube_021.use_remesh_preserve_attributes = False
me_cube_021.use_mirror_vertex_groups = False
me_cube_021.update()
me_cube_022 = bpy.data.meshes.new('Cube.022')
me_cube_022.from_pydata([(-1.0, -1.0, -1.0), (-1.0, -1.0, 1.0), (-1.0, 1.0, -1.0), (-1.0, 1.0, 1.0), (1.0, -1.0, -1.0), (1.0, -1.0, 1.0), (1.0, 1.0, -1.0), (1.0, 1.0, 1.0)], [], [(0, 1, 3, 2), (2, 3, 7, 6), (6, 7, 5, 4), (4, 5, 1, 0), (2, 6, 4, 0), (7, 3, 1, 5)])
_uv = me_cube_022.uv_layers.new(name='UVMap')
_uv.uv.foreach_set('vector', [0.375, 0.0, 0.625, 0.0, 0.625, 0.25, 0.375, 0.25, 0.375, 0.25, 0.625, 0.25, 0.625, 0.5, 0.375, 0.5, 0.375, 0.5, 0.625, 0.5, 0.625, 0.75, 0.375, 0.75, 0.375, 0.75, 0.625, 0.75, 0.625, 1.0, 0.375, 1.0, 0.125, 0.5, 0.375, 0.5, 0.375, 0.75, 0.125, 0.75, 0.625, 0.5, 0.875, 0.5, 0.875, 0.75, 0.625, 0.75])
me_cube_022.materials.append(mat_material_022)
me_cube_022.use_remesh_fix_poles = True
me_cube_022.use_remesh_preserve_attributes = False
me_cube_022.use_mirror_vertex_groups = False
me_cube_022.update()
me_cube_023 = bpy.data.meshes.new('Cube.023')
me_cube_023.from_pydata([(-1.0, -1.0, -1.0), (-1.0, -1.0, 1.0), (-1.0, 1.0, -1.0), (-1.0, 1.0, 1.0), (1.0, -1.0, -1.0), (1.0, -1.0, 1.0), (1.0, 1.0, -1.0), (1.0, 1.0, 1.0)], [], [(0, 1, 3, 2), (2, 3, 7, 6), (6, 7, 5, 4), (4, 5, 1, 0), (2, 6, 4, 0), (7, 3, 1, 5)])
_uv = me_cube_023.uv_layers.new(name='UVMap')
_uv.uv.foreach_set('vector', [0.375, 0.0, 0.625, 0.0, 0.625, 0.25, 0.375, 0.25, 0.375, 0.25, 0.625, 0.25, 0.625, 0.5, 0.375, 0.5, 0.375, 0.5, 0.625, 0.5, 0.625, 0.75, 0.375, 0.75, 0.375, 0.75, 0.625, 0.75, 0.625, 1.0, 0.375, 1.0, 0.125, 0.5, 0.375, 0.5, 0.375, 0.75, 0.125, 0.75, 0.625, 0.5, 0.875, 0.5, 0.875, 0.75, 0.625, 0.75])
me_cube_023.materials.append(mat_material_023)
me_cube_023.use_remesh_fix_poles = True
me_cube_023.use_remesh_preserve_attributes = False
me_cube_023.use_mirror_vertex_groups = False
me_cube_023.update()
me_cube_024 = bpy.data.meshes.new('Cube.024')
me_cube_024.from_pydata([(-1.0, -1.0, -1.0), (-1.0, -1.0, 1.0), (-1.0, 1.0, -1.0), (-1.0, 1.0, 1.0), (1.0, -1.0, -1.0), (1.0, -1.0, 1.0), (1.0, 1.0, -1.0), (1.0, 1.0, 1.0)], [], [(0, 1, 3, 2), (2, 3, 7, 6), (6, 7, 5, 4), (4, 5, 1, 0), (2, 6, 4, 0), (7, 3, 1, 5)])
_uv = me_cube_024.uv_layers.new(name='UVMap')
_uv.uv.foreach_set('vector', [0.375, 0.0, 0.625, 0.0, 0.625, 0.25, 0.375, 0.25, 0.375, 0.25, 0.625, 0.25, 0.625, 0.5, 0.375, 0.5, 0.375, 0.5, 0.625, 0.5, 0.625, 0.75, 0.375, 0.75, 0.375, 0.75, 0.625, 0.75, 0.625, 1.0, 0.375, 1.0, 0.125, 0.5, 0.375, 0.5, 0.375, 0.75, 0.125, 0.75, 0.625, 0.5, 0.875, 0.5, 0.875, 0.75, 0.625, 0.75])
me_cube_024.materials.append(mat_material_024)
me_cube_024.use_remesh_fix_poles = True
me_cube_024.use_remesh_preserve_attributes = False
me_cube_024.use_mirror_vertex_groups = False
me_cube_024.update()

# ---- objects
ob_cube = bpy.data.objects.new('Cube', me_cube)
ob_light = bpy.data.objects.new('Light', light_light)
ob_camera = bpy.data.objects.new('Camera', cam_camera)
ob_cube_001 = bpy.data.objects.new('Cube.001', me_cube_001)
ob_cube_002 = bpy.data.objects.new('Cube.002', me_cube_002)
ob_cube_003 = bpy.data.objects.new('Cube.003', me_cube_003)
ob_cube_004 = bpy.data.objects.new('Cube.004', me_cube_004)
ob_cube_005 = bpy.data.objects.new('Cube.005', me_cube_005)
ob_cube_006 = bpy.data.objects.new('Cube.006', me_cube_006)
ob_cube_007 = bpy.data.objects.new('Cube.007', me_cube_007)
ob_cube_008 = bpy.data.objects.new('Cube.008', me_cube_008)
ob_cube_009 = bpy.data.objects.new('Cube.009', me_cube_009)
ob_cube_010 = bpy.data.objects.new('Cube.010', me_cube_010)
ob_cube_011 = bpy.data.objects.new('Cube.011', me_cube_011)
ob_cube_012 = bpy.data.objects.new('Cube.012', me_cube_012)
ob_cube_013 = bpy.data.objects.new('Cube.013', me_cube_013)
ob_cube_014 = bpy.data.objects.new('Cube.014', me_cube_014)
ob_cube_015 = bpy.data.objects.new('Cube.015', me_cube_015)
ob_cube_016 = bpy.data.objects.new('Cube.016', me_cube_016)
ob_cube_017 = bpy.data.objects.new('Cube.017', me_cube_017)
ob_cube_018 = bpy.data.objects.new('Cube.018', me_cube_018)
ob_cube_019 = bpy.data.objects.new('Cube.019', me_cube_019)
ob_cube_020 = bpy.data.objects.new('Cube.020', me_cube_020)
ob_cube_021 = bpy.data.objects.new('Cube.021', me_cube_021)
ob_cube_022 = bpy.data.objects.new('Cube.022', me_cube_022)
ob_cube_023 = bpy.data.objects.new('Cube.023', me_cube_023)
ob_cube_024 = bpy.data.objects.new('Cube.024', me_cube_024)
ob_light_001 = bpy.data.objects.new('Light.001', light_light_001)

# ---- transforms, parenting, visibility, modifiers, constraints
ob_cube.location = (0.0, 0.0, 1.122)
ob_cube.scale = (5.763, 8.183, 0.2151)
ob_cube.lock_rotations_4d = False
ob_cube.empty_display_type = 'ARROWS'
ob_cube.lineart.crease_threshold = 0.0
ob_light.location = (11.83, 0.5189, 4.14)
ob_light.rotation_euler = (0.6503, 0.05522, 1.866)
ob_light.lock_rotations_4d = False
ob_light.empty_display_type = 'ARROWS'
ob_light.color = (0.0, 0.0, 0.0, 0.0)
ob_light.lineart.crease_threshold = 0.0
ob_camera.location = (11.66, -0.5353, 11.76)
ob_camera.rotation_euler = (1.109, -0.0, 1.54)
ob_camera.lock_rotations_4d = False
ob_camera.empty_display_type = 'ARROWS'
ob_camera.color = (0.0, 0.0, 0.0, 0.0)
ob_camera.display_type = 'WIRE'
ob_camera.lineart.crease_threshold = 0.0
ob_cube_001.location = (-0.0316, -6.016, 1.339)
ob_cube_001.scale = (5.766, 0.09279, 0.09279)
ob_cube_001.lineart.crease_threshold = 0.0
ob_cube_002.location = (-0.0316, 6.208, 1.339)
ob_cube_002.scale = (5.766, 0.09279, 0.09279)
ob_cube_002.lineart.crease_threshold = 0.0
ob_cube_003.location = (-3.875, 0.04694, 1.385)
ob_cube_003.rotation_euler = (0.0, -0.0, 1.571)
ob_cube_003.scale = (8.191, 0.09572, 0.09572)
ob_cube_003.lineart.crease_threshold = 0.0
ob_cube_004.location = (4.031, 0.04694, 1.323)
ob_cube_004.rotation_euler = (0.0, -0.0, 1.571)
ob_cube_004.scale = (8.147, 0.09572, 0.09572)
ob_cube_004.lineart.crease_threshold = 0.0
ob_cube_005.location = (0.81, -7.014, 1.567)
ob_cube_005.rotation_euler = (0.0, -0.0, 1.571)
ob_cube_005.scale = (1.111, 0.0738, 0.0738)
ob_cube_005.lineart.crease_threshold = 0.0
ob_cube_006.location = (-0.8238, -7.014, 1.567)
ob_cube_006.rotation_euler = (0.0, -0.0, 1.571)
ob_cube_006.scale = (1.111, 0.0738, 0.0738)
ob_cube_006.lineart.crease_threshold = 0.0
ob_cube_007.location = (2.458, -7.009, 1.657)
ob_cube_007.rotation_euler = (0.0, -0.0, 1.571)
ob_cube_007.scale = (1.111, 0.0738, 0.0738)
ob_cube_007.lineart.crease_threshold = 0.0
ob_cube_008.location = (-2.304, -7.014, 1.567)
ob_cube_008.rotation_euler = (0.0, -0.0, 1.571)
ob_cube_008.scale = (1.111, 0.0738, 0.0738)
ob_cube_008.lineart.crease_threshold = 0.0
ob_cube_009.location = (2.458, 7.018, 1.657)
ob_cube_009.rotation_euler = (0.0, -0.0, 1.571)
ob_cube_009.scale = (0.975, 0.0738, 0.0738)
ob_cube_009.lineart.crease_threshold = 0.0
ob_cube_010.location = (0.81, 7.166, 1.567)
ob_cube_010.rotation_euler = (0.0, -0.0, 1.571)
ob_cube_010.scale = (0.9559, 0.0738, 0.0738)
ob_cube_010.lineart.crease_threshold = 0.0
ob_cube_011.location = (-0.8238, 7.121, 1.567)
ob_cube_011.rotation_euler = (0.0, -0.0, 1.571)
ob_cube_011.scale = (0.9977, 0.0738, 0.0738)
ob_cube_011.lineart.crease_threshold = 0.0
ob_cube_012.location = (-2.304, 7.115, 1.567)
ob_cube_012.rotation_euler = (0.0, -0.0, 1.571)
ob_cube_012.scale = (0.9671, 0.06423, 0.06423)
ob_cube_012.lineart.crease_threshold = 0.0
ob_cube_013.location = (-4.755, -4.16, 1.431)
ob_cube_013.scale = (0.9443, 0.0738, 0.0738)
ob_cube_013.lineart.crease_threshold = 0.0
ob_cube_014.location = (-4.755, -2.423, 1.431)
ob_cube_014.scale = (0.9443, 0.0738, 0.0738)
ob_cube_014.lineart.crease_threshold = 0.0
ob_cube_015.location = (-4.755, -0.5886, 1.431)
ob_cube_015.scale = (0.9443, 0.0738, 0.0738)
ob_cube_015.lineart.crease_threshold = 0.0
ob_cube_016.location = (-4.755, 1.22, 1.431)
ob_cube_016.scale = (0.9443, 0.0738, 0.0738)
ob_cube_016.lineart.crease_threshold = 0.0
ob_cube_017.location = (-4.755, 2.929, 1.431)
ob_cube_017.scale = (0.9443, 0.0738, 0.0738)
ob_cube_017.lineart.crease_threshold = 0.0
ob_cube_018.location = (-4.755, 4.581, 1.431)
ob_cube_018.scale = (0.9443, 0.0738, 0.0738)
ob_cube_018.lineart.crease_threshold = 0.0
ob_cube_019.location = (4.89, -4.16, 1.431)
ob_cube_019.scale = (0.8804, 0.0688, 0.0688)
ob_cube_019.lineart.crease_threshold = 0.0
ob_cube_020.location = (4.89, -2.428, 1.431)
ob_cube_020.scale = (0.8804, 0.0688, 0.0688)
ob_cube_020.lineart.crease_threshold = 0.0
ob_cube_021.location = (4.89, -0.5942, 1.431)
ob_cube_021.scale = (0.8804, 0.0688, 0.0688)
ob_cube_021.lineart.crease_threshold = 0.0
ob_cube_022.location = (4.89, 1.267, 1.431)
ob_cube_022.scale = (0.8804, 0.0688, 0.0688)
ob_cube_022.lineart.crease_threshold = 0.0
ob_cube_023.location = (4.89, 2.793, 1.431)
ob_cube_023.scale = (0.8804, 0.0688, 0.0688)
ob_cube_023.lineart.crease_threshold = 0.0
ob_cube_024.location = (4.89, 4.466, 1.431)
ob_cube_024.scale = (0.8804, 0.0688, 0.0688)
ob_cube_024.lineart.crease_threshold = 0.0
ob_light_001.location = (0.8665, 0.2134, 4.14)
ob_light_001.rotation_euler = (0.6503, 0.05522, 1.866)
ob_light_001.lock_rotations_4d = False
ob_light_001.empty_display_type = 'ARROWS'
ob_light_001.color = (0.0, 0.0, 0.0, 0.0)
ob_light_001.lineart.crease_threshold = 0.0

# ---- collection membership
col_collection.objects.link(ob_cube)
col_collection.objects.link(ob_light)
col_collection.objects.link(ob_camera)
col_collection.objects.link(ob_cube_001)
col_collection.objects.link(ob_cube_002)
col_collection.objects.link(ob_cube_003)
col_collection.objects.link(ob_cube_004)
col_collection.objects.link(ob_cube_005)
col_collection.objects.link(ob_cube_006)
col_collection.objects.link(ob_cube_007)
col_collection.objects.link(ob_cube_008)
col_collection.objects.link(ob_cube_009)
col_collection.objects.link(ob_cube_010)
col_collection.objects.link(ob_cube_011)
col_collection.objects.link(ob_cube_012)
col_collection.objects.link(ob_cube_013)
col_collection.objects.link(ob_cube_014)
col_collection.objects.link(ob_cube_015)
col_collection.objects.link(ob_cube_016)
col_collection.objects.link(ob_cube_017)
col_collection.objects.link(ob_cube_018)
col_collection.objects.link(ob_cube_019)
col_collection.objects.link(ob_cube_020)
col_collection.objects.link(ob_cube_021)
col_collection.objects.link(ob_cube_022)
col_collection.objects.link(ob_cube_023)
col_collection.objects.link(ob_cube_024)
col_collection.objects.link(ob_light_001)

# ---- scene / render settings (as saved in the file)
scene.camera = ob_camera
scene.frame_start = 1; scene.frame_end = 250; scene.frame_set(1)
scene.render.engine = 'BLENDER_EEVEE_NEXT'
scene.cycles.use_denoising = False
scene.cycles.samples = 128
scene.cycles.sampling_pattern = 'TABULATED_SOBOL'
scene.cycles.use_adaptive_sampling = False
scene.cycles.use_light_tree = False
scene.view_settings.view_transform = 'Filmic'
bpy.context.view_layer.update()
